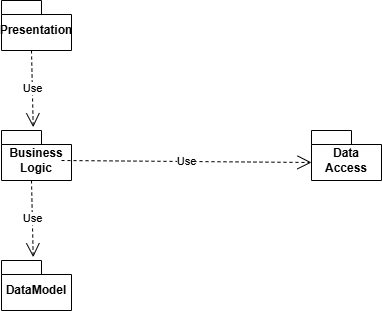

The diagram above was exported from draw.io. Its source (the exported page's mxGraphModel, read from the mxfile embedded in the PNG):
<mxGraphModel dx="1380" dy="746" grid="1" gridSize="10" guides="1" tooltips="1" connect="1" arrows="1" fold="1" page="1" pageScale="1" pageWidth="850" pageHeight="1100" math="0" shadow="0">
  <root>
    <mxCell id="0" />
    <mxCell id="1" parent="0" />
    <mxCell id="5_maoKSMc633ezN4sI5c-28" value="Presentation" style="shape=folder;fontStyle=1;spacingTop=10;tabWidth=40;tabHeight=14;tabPosition=left;html=1;whiteSpace=wrap;" parent="1" vertex="1">
      <mxGeometry x="170" y="140" width="70" height="50" as="geometry" />
    </mxCell>
    <mxCell id="5_maoKSMc633ezN4sI5c-29" value="Business Logic" style="shape=folder;fontStyle=1;spacingTop=10;tabWidth=40;tabHeight=14;tabPosition=left;html=1;whiteSpace=wrap;" parent="1" vertex="1">
      <mxGeometry x="170" y="270" width="70" height="50" as="geometry" />
    </mxCell>
    <mxCell id="5_maoKSMc633ezN4sI5c-30" value="DataModel" style="shape=folder;fontStyle=1;spacingTop=10;tabWidth=40;tabHeight=14;tabPosition=left;html=1;whiteSpace=wrap;" parent="1" vertex="1">
      <mxGeometry x="170" y="400" width="70" height="50" as="geometry" />
    </mxCell>
    <mxCell id="5_maoKSMc633ezN4sI5c-31" value="Data Access" style="shape=folder;fontStyle=1;spacingTop=10;tabWidth=40;tabHeight=14;tabPosition=left;html=1;whiteSpace=wrap;" parent="1" vertex="1">
      <mxGeometry x="480" y="270" width="70" height="50" as="geometry" />
    </mxCell>
    <mxCell id="5_maoKSMc633ezN4sI5c-33" value="Use" style="endArrow=open;endSize=12;dashed=1;html=1;rounded=0;entryX=0;entryY=0;entryDx=0;entryDy=32;entryPerimeter=0;" parent="1" target="5_maoKSMc633ezN4sI5c-31" edge="1">
      <mxGeometry width="160" relative="1" as="geometry">
        <mxPoint x="230" y="300" as="sourcePoint" />
        <mxPoint x="390" y="300" as="targetPoint" />
      </mxGeometry>
    </mxCell>
    <mxCell id="5_maoKSMc633ezN4sI5c-35" value="Use" style="endArrow=open;endSize=12;dashed=1;html=1;rounded=0;entryX=0.453;entryY=-0.066;entryDx=0;entryDy=0;entryPerimeter=0;" parent="1" target="5_maoKSMc633ezN4sI5c-29" edge="1">
      <mxGeometry width="160" relative="1" as="geometry">
        <mxPoint x="200" y="190" as="sourcePoint" />
        <mxPoint x="360" y="190" as="targetPoint" />
      </mxGeometry>
    </mxCell>
    <mxCell id="5_maoKSMc633ezN4sI5c-36" value="Use" style="endArrow=open;endSize=12;dashed=1;html=1;rounded=0;entryX=0.453;entryY=-0.066;entryDx=0;entryDy=0;entryPerimeter=0;" parent="1" target="5_maoKSMc633ezN4sI5c-30" edge="1">
      <mxGeometry width="160" relative="1" as="geometry">
        <mxPoint x="200" y="320" as="sourcePoint" />
        <mxPoint x="360" y="320" as="targetPoint" />
      </mxGeometry>
    </mxCell>
  </root>
</mxGraphModel>